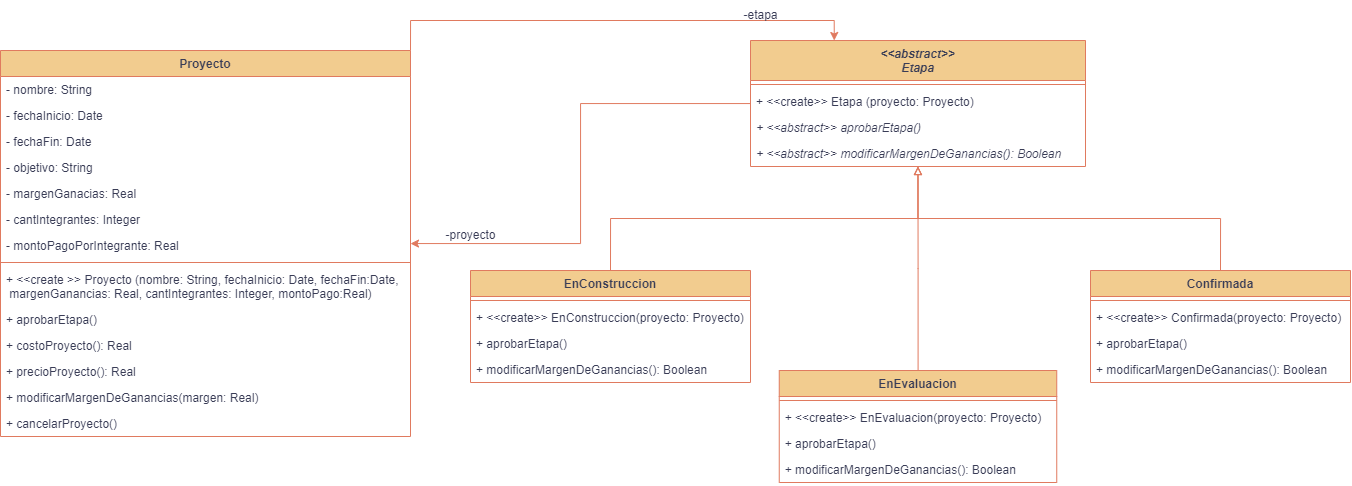

The diagram above was exported from draw.io. Its source (the exported page's mxGraphModel, read from the mxfile embedded in the PNG):
<mxGraphModel dx="1035" dy="626" grid="1" gridSize="10" guides="1" tooltips="1" connect="1" arrows="1" fold="1" page="1" pageScale="1" pageWidth="827" pageHeight="1169" background="#ffffff" math="0" shadow="0">
  <root>
    <mxCell id="0" />
    <mxCell id="1" parent="0" />
    <mxCell id="H5oud1gCN9TmfdX91LPO-29" style="edgeStyle=orthogonalEdgeStyle;rounded=0;orthogonalLoop=1;jettySize=auto;html=1;exitX=1;exitY=0;exitDx=0;exitDy=0;entryX=0.25;entryY=0;entryDx=0;entryDy=0;labelBackgroundColor=none;strokeColor=#E07A5F;fontColor=default;" edge="1" parent="1" source="H5oud1gCN9TmfdX91LPO-1" target="H5oud1gCN9TmfdX91LPO-13">
      <mxGeometry relative="1" as="geometry" />
    </mxCell>
    <mxCell id="H5oud1gCN9TmfdX91LPO-1" value="Proyecto" style="swimlane;fontStyle=1;align=center;verticalAlign=top;childLayout=stackLayout;horizontal=1;startSize=26;horizontalStack=0;resizeParent=1;resizeParentMax=0;resizeLast=0;collapsible=1;marginBottom=0;labelBackgroundColor=none;fillColor=#F2CC8F;strokeColor=#E07A5F;fontColor=#393C56;" vertex="1" parent="1">
      <mxGeometry x="70" y="70" width="410" height="386" as="geometry" />
    </mxCell>
    <mxCell id="H5oud1gCN9TmfdX91LPO-2" value="- nombre: String" style="text;strokeColor=none;fillColor=none;align=left;verticalAlign=top;spacingLeft=4;spacingRight=4;overflow=hidden;rotatable=0;points=[[0,0.5],[1,0.5]];portConstraint=eastwest;labelBackgroundColor=none;fontColor=#393C56;" vertex="1" parent="H5oud1gCN9TmfdX91LPO-1">
      <mxGeometry y="26" width="410" height="26" as="geometry" />
    </mxCell>
    <mxCell id="H5oud1gCN9TmfdX91LPO-5" value="- fechaInicio: Date" style="text;strokeColor=none;fillColor=none;align=left;verticalAlign=top;spacingLeft=4;spacingRight=4;overflow=hidden;rotatable=0;points=[[0,0.5],[1,0.5]];portConstraint=eastwest;labelBackgroundColor=none;fontColor=#393C56;" vertex="1" parent="H5oud1gCN9TmfdX91LPO-1">
      <mxGeometry y="52" width="410" height="26" as="geometry" />
    </mxCell>
    <mxCell id="H5oud1gCN9TmfdX91LPO-6" value="- fechaFin: Date" style="text;strokeColor=none;fillColor=none;align=left;verticalAlign=top;spacingLeft=4;spacingRight=4;overflow=hidden;rotatable=0;points=[[0,0.5],[1,0.5]];portConstraint=eastwest;labelBackgroundColor=none;fontColor=#393C56;" vertex="1" parent="H5oud1gCN9TmfdX91LPO-1">
      <mxGeometry y="78" width="410" height="26" as="geometry" />
    </mxCell>
    <mxCell id="H5oud1gCN9TmfdX91LPO-27" value="- objetivo: String" style="text;strokeColor=none;fillColor=none;align=left;verticalAlign=top;spacingLeft=4;spacingRight=4;overflow=hidden;rotatable=0;points=[[0,0.5],[1,0.5]];portConstraint=eastwest;labelBackgroundColor=none;fontColor=#393C56;" vertex="1" parent="H5oud1gCN9TmfdX91LPO-1">
      <mxGeometry y="104" width="410" height="26" as="geometry" />
    </mxCell>
    <mxCell id="H5oud1gCN9TmfdX91LPO-7" value="- margenGanacias: Real" style="text;strokeColor=none;fillColor=none;align=left;verticalAlign=top;spacingLeft=4;spacingRight=4;overflow=hidden;rotatable=0;points=[[0,0.5],[1,0.5]];portConstraint=eastwest;labelBackgroundColor=none;fontColor=#393C56;" vertex="1" parent="H5oud1gCN9TmfdX91LPO-1">
      <mxGeometry y="130" width="410" height="26" as="geometry" />
    </mxCell>
    <mxCell id="H5oud1gCN9TmfdX91LPO-11" value="- cantIntegrantes: Integer" style="text;strokeColor=none;fillColor=none;align=left;verticalAlign=top;spacingLeft=4;spacingRight=4;overflow=hidden;rotatable=0;points=[[0,0.5],[1,0.5]];portConstraint=eastwest;labelBackgroundColor=none;fontColor=#393C56;" vertex="1" parent="H5oud1gCN9TmfdX91LPO-1">
      <mxGeometry y="156" width="410" height="26" as="geometry" />
    </mxCell>
    <mxCell id="H5oud1gCN9TmfdX91LPO-12" value="- montoPagoPorIntegrante: Real" style="text;strokeColor=none;fillColor=none;align=left;verticalAlign=top;spacingLeft=4;spacingRight=4;overflow=hidden;rotatable=0;points=[[0,0.5],[1,0.5]];portConstraint=eastwest;labelBackgroundColor=none;fontColor=#393C56;" vertex="1" parent="H5oud1gCN9TmfdX91LPO-1">
      <mxGeometry y="182" width="410" height="26" as="geometry" />
    </mxCell>
    <mxCell id="H5oud1gCN9TmfdX91LPO-3" value="" style="line;strokeWidth=1;fillColor=none;align=left;verticalAlign=middle;spacingTop=-1;spacingLeft=3;spacingRight=3;rotatable=0;labelPosition=right;points=[];portConstraint=eastwest;strokeColor=#E07A5F;labelBackgroundColor=none;fontColor=#393C56;" vertex="1" parent="H5oud1gCN9TmfdX91LPO-1">
      <mxGeometry y="208" width="410" height="8" as="geometry" />
    </mxCell>
    <mxCell id="H5oud1gCN9TmfdX91LPO-4" value="+ &lt;&lt;create &gt;&gt; Proyecto (nombre: String, fechaInicio: Date, fechaFin:Date,&#10; margenGanancias: Real, cantIntegrantes: Integer, montoPago:Real)" style="text;strokeColor=none;fillColor=none;align=left;verticalAlign=top;spacingLeft=4;spacingRight=4;overflow=hidden;rotatable=0;points=[[0,0.5],[1,0.5]];portConstraint=eastwest;labelBackgroundColor=none;fontColor=#393C56;" vertex="1" parent="H5oud1gCN9TmfdX91LPO-1">
      <mxGeometry y="216" width="410" height="40" as="geometry" />
    </mxCell>
    <mxCell id="H5oud1gCN9TmfdX91LPO-23" value="+ aprobarEtapa()" style="text;strokeColor=none;fillColor=none;align=left;verticalAlign=top;spacingLeft=4;spacingRight=4;overflow=hidden;rotatable=0;points=[[0,0.5],[1,0.5]];portConstraint=eastwest;labelBackgroundColor=none;fontColor=#393C56;" vertex="1" parent="H5oud1gCN9TmfdX91LPO-1">
      <mxGeometry y="256" width="410" height="26" as="geometry" />
    </mxCell>
    <mxCell id="H5oud1gCN9TmfdX91LPO-24" value="+ costoProyecto(): Real" style="text;strokeColor=none;fillColor=none;align=left;verticalAlign=top;spacingLeft=4;spacingRight=4;overflow=hidden;rotatable=0;points=[[0,0.5],[1,0.5]];portConstraint=eastwest;labelBackgroundColor=none;fontColor=#393C56;" vertex="1" parent="H5oud1gCN9TmfdX91LPO-1">
      <mxGeometry y="282" width="410" height="26" as="geometry" />
    </mxCell>
    <mxCell id="H5oud1gCN9TmfdX91LPO-25" value="+ precioProyecto(): Real" style="text;strokeColor=none;fillColor=none;align=left;verticalAlign=top;spacingLeft=4;spacingRight=4;overflow=hidden;rotatable=0;points=[[0,0.5],[1,0.5]];portConstraint=eastwest;labelBackgroundColor=none;fontColor=#393C56;" vertex="1" parent="H5oud1gCN9TmfdX91LPO-1">
      <mxGeometry y="308" width="410" height="26" as="geometry" />
    </mxCell>
    <mxCell id="H5oud1gCN9TmfdX91LPO-26" value="+ modificarMargenDeGanancias(margen: Real)" style="text;strokeColor=none;fillColor=none;align=left;verticalAlign=top;spacingLeft=4;spacingRight=4;overflow=hidden;rotatable=0;points=[[0,0.5],[1,0.5]];portConstraint=eastwest;labelBackgroundColor=none;fontColor=#393C56;" vertex="1" parent="H5oud1gCN9TmfdX91LPO-1">
      <mxGeometry y="334" width="410" height="26" as="geometry" />
    </mxCell>
    <mxCell id="H5oud1gCN9TmfdX91LPO-28" value="+ cancelarProyecto()" style="text;strokeColor=none;fillColor=none;align=left;verticalAlign=top;spacingLeft=4;spacingRight=4;overflow=hidden;rotatable=0;points=[[0,0.5],[1,0.5]];portConstraint=eastwest;labelBackgroundColor=none;fontColor=#393C56;" vertex="1" parent="H5oud1gCN9TmfdX91LPO-1">
      <mxGeometry y="360" width="410" height="26" as="geometry" />
    </mxCell>
    <mxCell id="H5oud1gCN9TmfdX91LPO-53" style="edgeStyle=orthogonalEdgeStyle;rounded=0;orthogonalLoop=1;jettySize=auto;html=1;endArrow=classic;endFill=1;labelBackgroundColor=none;strokeColor=#E07A5F;fontColor=default;" edge="1" parent="1" source="H5oud1gCN9TmfdX91LPO-13" target="H5oud1gCN9TmfdX91LPO-1">
      <mxGeometry relative="1" as="geometry" />
    </mxCell>
    <mxCell id="H5oud1gCN9TmfdX91LPO-13" value="&lt;&lt;abstract&gt;&gt;&#10;Etapa" style="swimlane;fontStyle=3;align=center;verticalAlign=top;childLayout=stackLayout;horizontal=1;startSize=40;horizontalStack=0;resizeParent=1;resizeParentMax=0;resizeLast=0;collapsible=1;marginBottom=0;labelBackgroundColor=none;fillColor=#F2CC8F;strokeColor=#E07A5F;fontColor=#393C56;" vertex="1" parent="1">
      <mxGeometry x="820" y="60" width="335" height="126" as="geometry" />
    </mxCell>
    <mxCell id="H5oud1gCN9TmfdX91LPO-20" value="" style="line;strokeWidth=1;fillColor=none;align=left;verticalAlign=middle;spacingTop=-1;spacingLeft=3;spacingRight=3;rotatable=0;labelPosition=right;points=[];portConstraint=eastwest;strokeColor=#E07A5F;labelBackgroundColor=none;fontColor=#393C56;" vertex="1" parent="H5oud1gCN9TmfdX91LPO-13">
      <mxGeometry y="40" width="335" height="8" as="geometry" />
    </mxCell>
    <mxCell id="H5oud1gCN9TmfdX91LPO-55" value="+ &lt;&lt;create&gt;&gt; Etapa (proyecto: Proyecto)" style="text;strokeColor=none;fillColor=none;align=left;verticalAlign=top;spacingLeft=4;spacingRight=4;overflow=hidden;rotatable=0;points=[[0,0.5],[1,0.5]];portConstraint=eastwest;labelBackgroundColor=none;fontColor=#393C56;" vertex="1" parent="H5oud1gCN9TmfdX91LPO-13">
      <mxGeometry y="48" width="335" height="26" as="geometry" />
    </mxCell>
    <mxCell id="H5oud1gCN9TmfdX91LPO-34" value="+ &lt;&lt;abstract&gt;&gt; aprobarEtapa()" style="text;strokeColor=none;fillColor=none;align=left;verticalAlign=top;spacingLeft=4;spacingRight=4;overflow=hidden;rotatable=0;points=[[0,0.5],[1,0.5]];portConstraint=eastwest;fontStyle=2;labelBackgroundColor=none;fontColor=#393C56;" vertex="1" parent="H5oud1gCN9TmfdX91LPO-13">
      <mxGeometry y="74" width="335" height="26" as="geometry" />
    </mxCell>
    <mxCell id="H5oud1gCN9TmfdX91LPO-35" value="+ &lt;&lt;abstract&gt;&gt; modificarMargenDeGanancias(): Boolean" style="text;strokeColor=none;fillColor=none;align=left;verticalAlign=top;spacingLeft=4;spacingRight=4;overflow=hidden;rotatable=0;points=[[0,0.5],[1,0.5]];portConstraint=eastwest;fontStyle=2;labelBackgroundColor=none;fontColor=#393C56;" vertex="1" parent="H5oud1gCN9TmfdX91LPO-13">
      <mxGeometry y="100" width="335" height="26" as="geometry" />
    </mxCell>
    <mxCell id="H5oud1gCN9TmfdX91LPO-30" value="-etapa" style="text;html=1;align=center;verticalAlign=middle;resizable=0;points=[];autosize=1;strokeColor=none;fillColor=none;labelBackgroundColor=none;fontColor=#393C56;" vertex="1" parent="1">
      <mxGeometry x="800" y="20" width="60" height="30" as="geometry" />
    </mxCell>
    <mxCell id="H5oud1gCN9TmfdX91LPO-36" value="EnConstruccion" style="swimlane;fontStyle=1;align=center;verticalAlign=top;childLayout=stackLayout;horizontal=1;startSize=26;horizontalStack=0;resizeParent=1;resizeParentMax=0;resizeLast=0;collapsible=1;marginBottom=0;labelBackgroundColor=none;fillColor=#F2CC8F;strokeColor=#E07A5F;fontColor=#393C56;" vertex="1" parent="1">
      <mxGeometry x="540" y="290" width="280" height="112" as="geometry" />
    </mxCell>
    <mxCell id="H5oud1gCN9TmfdX91LPO-37" value="" style="line;strokeWidth=1;fillColor=none;align=left;verticalAlign=middle;spacingTop=-1;spacingLeft=3;spacingRight=3;rotatable=0;labelPosition=right;points=[];portConstraint=eastwest;strokeColor=#E07A5F;labelBackgroundColor=none;fontColor=#393C56;" vertex="1" parent="H5oud1gCN9TmfdX91LPO-36">
      <mxGeometry y="26" width="280" height="8" as="geometry" />
    </mxCell>
    <mxCell id="H5oud1gCN9TmfdX91LPO-56" value="+ &lt;&lt;create&gt;&gt; EnConstruccion(proyecto: Proyecto)" style="text;strokeColor=none;fillColor=none;align=left;verticalAlign=top;spacingLeft=4;spacingRight=4;overflow=hidden;rotatable=0;points=[[0,0.5],[1,0.5]];portConstraint=eastwest;labelBackgroundColor=none;fontColor=#393C56;" vertex="1" parent="H5oud1gCN9TmfdX91LPO-36">
      <mxGeometry y="34" width="280" height="26" as="geometry" />
    </mxCell>
    <mxCell id="H5oud1gCN9TmfdX91LPO-38" value="+ aprobarEtapa()" style="text;strokeColor=none;fillColor=none;align=left;verticalAlign=top;spacingLeft=4;spacingRight=4;overflow=hidden;rotatable=0;points=[[0,0.5],[1,0.5]];portConstraint=eastwest;labelBackgroundColor=none;fontColor=#393C56;" vertex="1" parent="H5oud1gCN9TmfdX91LPO-36">
      <mxGeometry y="60" width="280" height="26" as="geometry" />
    </mxCell>
    <mxCell id="H5oud1gCN9TmfdX91LPO-39" value="+ modificarMargenDeGanancias(): Boolean" style="text;strokeColor=none;fillColor=none;align=left;verticalAlign=top;spacingLeft=4;spacingRight=4;overflow=hidden;rotatable=0;points=[[0,0.5],[1,0.5]];portConstraint=eastwest;labelBackgroundColor=none;fontColor=#393C56;" vertex="1" parent="H5oud1gCN9TmfdX91LPO-36">
      <mxGeometry y="86" width="280" height="26" as="geometry" />
    </mxCell>
    <mxCell id="H5oud1gCN9TmfdX91LPO-49" style="edgeStyle=orthogonalEdgeStyle;rounded=0;orthogonalLoop=1;jettySize=auto;html=1;endArrow=block;endFill=0;labelBackgroundColor=none;strokeColor=#E07A5F;fontColor=default;" edge="1" parent="1" source="H5oud1gCN9TmfdX91LPO-40" target="H5oud1gCN9TmfdX91LPO-13">
      <mxGeometry relative="1" as="geometry">
        <mxPoint x="1230" y="200" as="targetPoint" />
      </mxGeometry>
    </mxCell>
    <mxCell id="H5oud1gCN9TmfdX91LPO-40" value="EnEvaluacion" style="swimlane;fontStyle=1;align=center;verticalAlign=top;childLayout=stackLayout;horizontal=1;startSize=26;horizontalStack=0;resizeParent=1;resizeParentMax=0;resizeLast=0;collapsible=1;marginBottom=0;labelBackgroundColor=none;fillColor=#F2CC8F;strokeColor=#E07A5F;fontColor=#393C56;" vertex="1" parent="1">
      <mxGeometry x="848.75" y="390" width="277.5" height="112" as="geometry" />
    </mxCell>
    <mxCell id="H5oud1gCN9TmfdX91LPO-41" value="" style="line;strokeWidth=1;fillColor=none;align=left;verticalAlign=middle;spacingTop=-1;spacingLeft=3;spacingRight=3;rotatable=0;labelPosition=right;points=[];portConstraint=eastwest;strokeColor=#E07A5F;labelBackgroundColor=none;fontColor=#393C56;" vertex="1" parent="H5oud1gCN9TmfdX91LPO-40">
      <mxGeometry y="26" width="277.5" height="8" as="geometry" />
    </mxCell>
    <mxCell id="H5oud1gCN9TmfdX91LPO-57" value="+ &lt;&lt;create&gt;&gt; EnEvaluacion(proyecto: Proyecto)" style="text;strokeColor=none;fillColor=none;align=left;verticalAlign=top;spacingLeft=4;spacingRight=4;overflow=hidden;rotatable=0;points=[[0,0.5],[1,0.5]];portConstraint=eastwest;labelBackgroundColor=none;fontColor=#393C56;" vertex="1" parent="H5oud1gCN9TmfdX91LPO-40">
      <mxGeometry y="34" width="277.5" height="26" as="geometry" />
    </mxCell>
    <mxCell id="H5oud1gCN9TmfdX91LPO-42" value="+ aprobarEtapa()" style="text;strokeColor=none;fillColor=none;align=left;verticalAlign=top;spacingLeft=4;spacingRight=4;overflow=hidden;rotatable=0;points=[[0,0.5],[1,0.5]];portConstraint=eastwest;labelBackgroundColor=none;fontColor=#393C56;" vertex="1" parent="H5oud1gCN9TmfdX91LPO-40">
      <mxGeometry y="60" width="277.5" height="26" as="geometry" />
    </mxCell>
    <mxCell id="H5oud1gCN9TmfdX91LPO-43" value="+ modificarMargenDeGanancias(): Boolean" style="text;strokeColor=none;fillColor=none;align=left;verticalAlign=top;spacingLeft=4;spacingRight=4;overflow=hidden;rotatable=0;points=[[0,0.5],[1,0.5]];portConstraint=eastwest;labelBackgroundColor=none;fontColor=#393C56;" vertex="1" parent="H5oud1gCN9TmfdX91LPO-40">
      <mxGeometry y="86" width="277.5" height="26" as="geometry" />
    </mxCell>
    <mxCell id="H5oud1gCN9TmfdX91LPO-44" value="Confirmada" style="swimlane;fontStyle=1;align=center;verticalAlign=top;childLayout=stackLayout;horizontal=1;startSize=26;horizontalStack=0;resizeParent=1;resizeParentMax=0;resizeLast=0;collapsible=1;marginBottom=0;labelBackgroundColor=none;fillColor=#F2CC8F;strokeColor=#E07A5F;fontColor=#393C56;" vertex="1" parent="1">
      <mxGeometry x="1160" y="290" width="260" height="112" as="geometry" />
    </mxCell>
    <mxCell id="H5oud1gCN9TmfdX91LPO-45" value="" style="line;strokeWidth=1;fillColor=none;align=left;verticalAlign=middle;spacingTop=-1;spacingLeft=3;spacingRight=3;rotatable=0;labelPosition=right;points=[];portConstraint=eastwest;strokeColor=#E07A5F;labelBackgroundColor=none;fontColor=#393C56;" vertex="1" parent="H5oud1gCN9TmfdX91LPO-44">
      <mxGeometry y="26" width="260" height="8" as="geometry" />
    </mxCell>
    <mxCell id="H5oud1gCN9TmfdX91LPO-58" value="+ &lt;&lt;create&gt;&gt; Confirmada(proyecto: Proyecto)" style="text;strokeColor=none;fillColor=none;align=left;verticalAlign=top;spacingLeft=4;spacingRight=4;overflow=hidden;rotatable=0;points=[[0,0.5],[1,0.5]];portConstraint=eastwest;labelBackgroundColor=none;fontColor=#393C56;" vertex="1" parent="H5oud1gCN9TmfdX91LPO-44">
      <mxGeometry y="34" width="260" height="26" as="geometry" />
    </mxCell>
    <mxCell id="H5oud1gCN9TmfdX91LPO-46" value="+ aprobarEtapa()" style="text;strokeColor=none;fillColor=none;align=left;verticalAlign=top;spacingLeft=4;spacingRight=4;overflow=hidden;rotatable=0;points=[[0,0.5],[1,0.5]];portConstraint=eastwest;labelBackgroundColor=none;fontColor=#393C56;" vertex="1" parent="H5oud1gCN9TmfdX91LPO-44">
      <mxGeometry y="60" width="260" height="26" as="geometry" />
    </mxCell>
    <mxCell id="H5oud1gCN9TmfdX91LPO-47" value="+ modificarMargenDeGanancias(): Boolean" style="text;strokeColor=none;fillColor=none;align=left;verticalAlign=top;spacingLeft=4;spacingRight=4;overflow=hidden;rotatable=0;points=[[0,0.5],[1,0.5]];portConstraint=eastwest;labelBackgroundColor=none;fontColor=#393C56;" vertex="1" parent="H5oud1gCN9TmfdX91LPO-44">
      <mxGeometry y="86" width="260" height="26" as="geometry" />
    </mxCell>
    <mxCell id="H5oud1gCN9TmfdX91LPO-51" style="edgeStyle=orthogonalEdgeStyle;rounded=0;orthogonalLoop=1;jettySize=auto;html=1;endArrow=block;endFill=0;labelBackgroundColor=none;strokeColor=#E07A5F;fontColor=default;exitX=0.5;exitY=0;exitDx=0;exitDy=0;" edge="1" parent="1" source="H5oud1gCN9TmfdX91LPO-44" target="H5oud1gCN9TmfdX91LPO-13">
      <mxGeometry relative="1" as="geometry">
        <mxPoint x="1090" y="333" as="sourcePoint" />
        <mxPoint x="1160" y="220" as="targetPoint" />
      </mxGeometry>
    </mxCell>
    <mxCell id="H5oud1gCN9TmfdX91LPO-52" style="edgeStyle=orthogonalEdgeStyle;rounded=0;orthogonalLoop=1;jettySize=auto;html=1;endArrow=block;endFill=0;labelBackgroundColor=none;strokeColor=#E07A5F;fontColor=default;exitX=0.5;exitY=0;exitDx=0;exitDy=0;" edge="1" parent="1" source="H5oud1gCN9TmfdX91LPO-36" target="H5oud1gCN9TmfdX91LPO-13">
      <mxGeometry relative="1" as="geometry">
        <mxPoint x="740" y="333" as="sourcePoint" />
        <mxPoint x="810" y="210" as="targetPoint" />
      </mxGeometry>
    </mxCell>
    <mxCell id="H5oud1gCN9TmfdX91LPO-54" value="-proyecto" style="text;html=1;align=center;verticalAlign=middle;resizable=0;points=[];autosize=1;strokeColor=none;fillColor=none;labelBackgroundColor=none;fontColor=#393C56;" vertex="1" parent="1">
      <mxGeometry x="505" y="240" width="70" height="30" as="geometry" />
    </mxCell>
  </root>
</mxGraphModel>